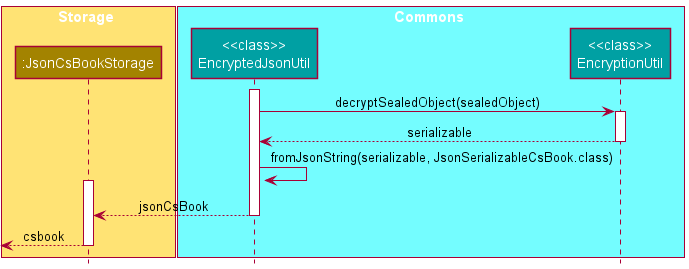

The diagram above was rendered by PlantUML. Its source (embedded in the PNG):
@startuml
!include style.puml

box Storage STORAGE_COLOR_T1
participant ":JsonCsBookStorage" as JsonCsBookStorage STORAGE_COLOR
end box

box Commons COMMONS_COLOR_T1
participant "<<class>>\nEncryptedJsonUtil" as EncryptedJsonUtil COMMONS_COLOR
participant "<<class>>\nEncryptionUtil" as EncryptionUtil COMMONS_COLOR
end box

activate EncryptedJsonUtil
EncryptedJsonUtil -> EncryptionUtil : decryptSealedObject(sealedObject)
activate EncryptionUtil

EncryptionUtil --> EncryptedJsonUtil : serializable
deactivate EncryptionUtil

EncryptedJsonUtil -> EncryptedJsonUtil : fromJsonString(serializable, JsonSerializableCsBook.class)

activate JsonCsBookStorage
EncryptedJsonUtil --> JsonCsBookStorage : jsonCsBook
deactivate EncryptedJsonUtil

[<-- JsonCsBookStorage : csbook
deactivate JsonCsBookStorage

@enduml